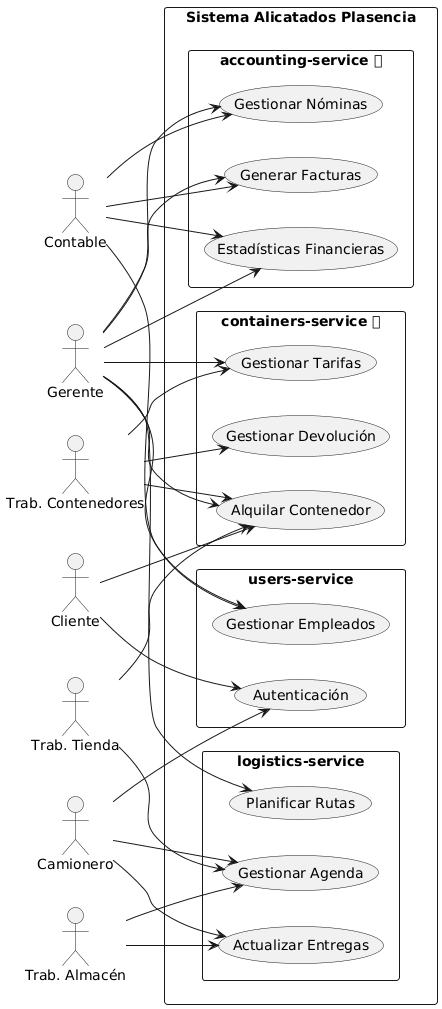

The diagram above was rendered by PlantUML. Its source (embedded in the PNG):
@startuml
left to right direction
skinparam packageStyle rectangle

actor Gerente as G
actor Cliente as C
actor "Trab. Tienda" as T
actor "Trab. Almacén" as A
actor Contable as CO
actor "Trab. Contenedores" as TC
actor Camionero as D

rectangle "Sistema Alicatados Plasencia" {
  
  package "containers-service ⭐" {
    usecase "Alquilar Contenedor" as UC1
    usecase "Gestionar Devolución" as UC2
    usecase "Gestionar Tarifas" as UC3
  }
  
  package "logistics-service" {
    usecase "Planificar Rutas" as UC4
    usecase "Gestionar Agenda" as UC5
    usecase "Actualizar Entregas" as UC6
  }
  
  package "accounting-service ⭐" {
    usecase "Generar Facturas" as UC7
    usecase "Gestionar Nóminas" as UC8
    usecase "Estadísticas Financieras" as UC9
  }
  
  package "users-service" {
    usecase "Autenticación" as UC10
    usecase "Gestionar Empleados" as UC11
  }
}

' Relaciones principales
G --> UC1
G --> UC3
G --> UC4
G --> UC7
G --> UC8
G --> UC9
G --> UC11

C --> UC1
C --> UC10

T --> UC1
T --> UC5

A --> UC5
A --> UC6

CO --> UC7
CO --> UC8
CO --> UC9
CO --> UC11

TC --> UC1
TC --> UC2
TC --> UC3

D --> UC5
D --> UC6
D --> UC10
@enduml